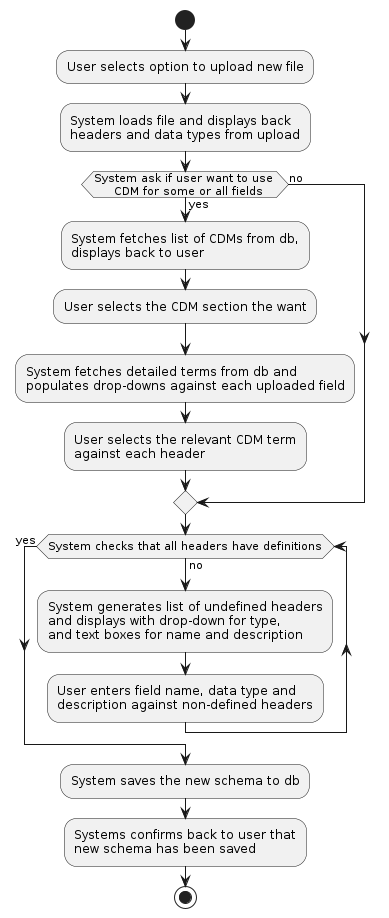

The diagram above was rendered by PlantUML. Its source (embedded in the PNG):
@startuml

start
:User selects option to upload new file;
:System loads file and displays back
headers and data types from upload;
   if (System ask if user want to use 
     CDM for some or all fields) then (no)
   else (yes)
:System fetches list of CDMs from db, 
displays back to user;
:User selects the CDM section the want;
:System fetches detailed terms from db and
populates drop-downs against each uploaded field;
:User selects the relevant CDM term 
against each header;
   endif
   while (System checks that all headers have definitions) is (no)
:System generates list of undefined headers 
and displays with drop-down for type, 
and text boxes for name and description;
:User enters field name, data type and 
description against non-defined headers;
   endwhile (yes)
:System saves the new schema to db;
:Systems confirms back to user that
new schema has been saved;
stop

@enduml